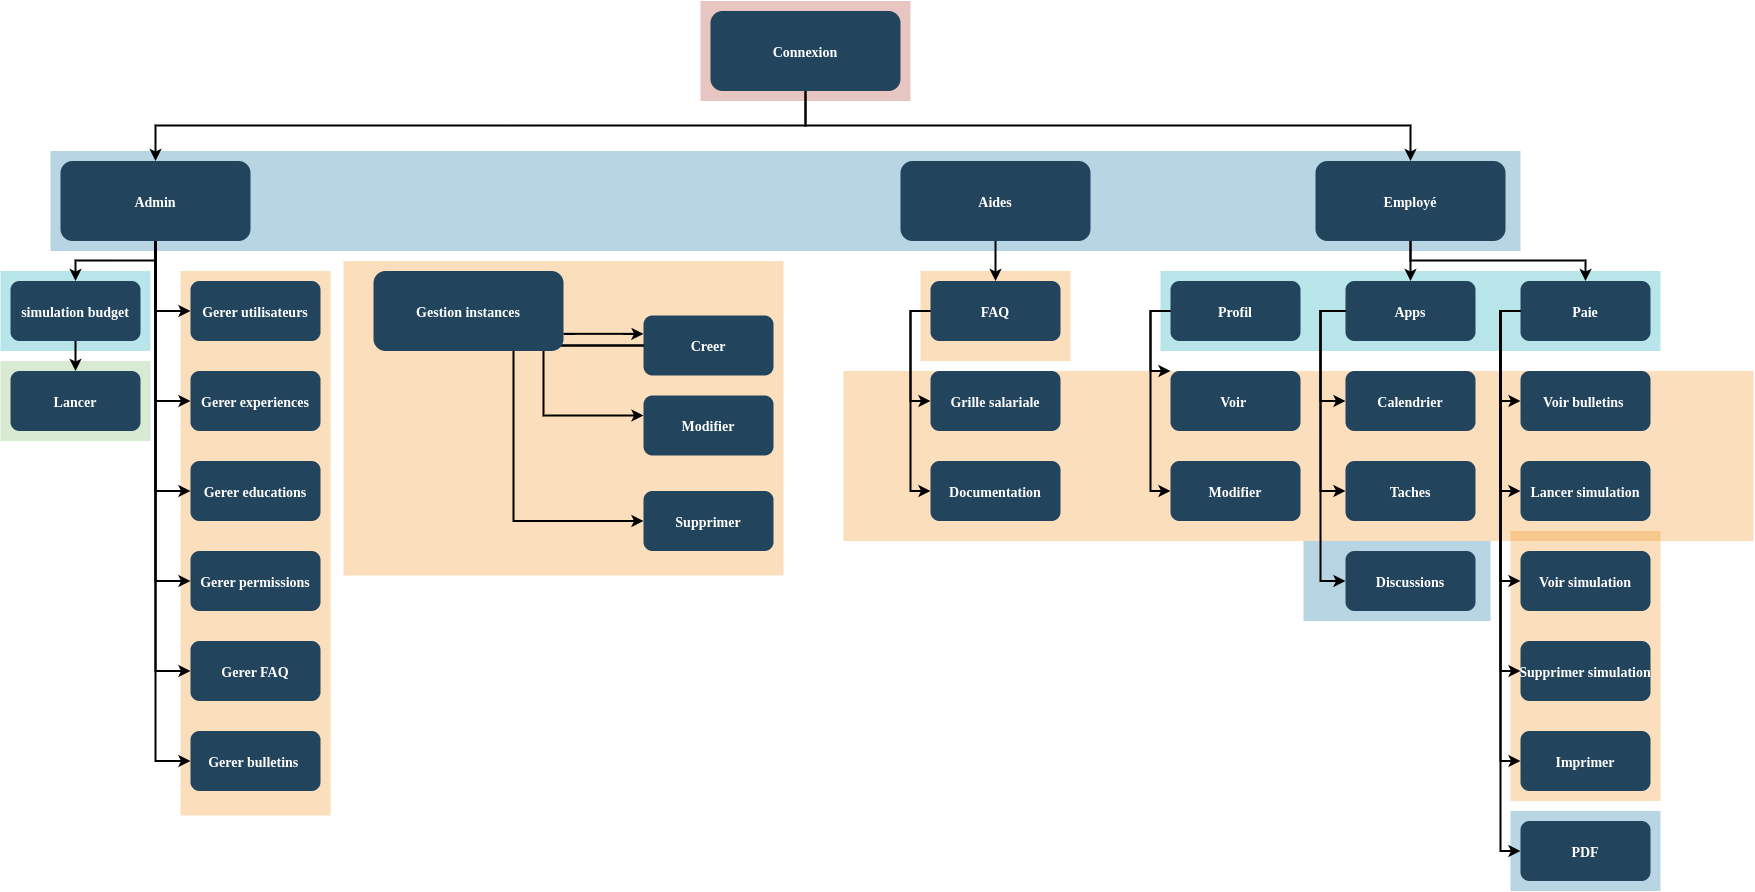

The diagram above was exported from draw.io. Its source (the exported page's mxGraphModel, read from the mxfile embedded in the PNG):
<mxGraphModel dx="1447" dy="645" grid="1" gridSize="10" guides="1" tooltips="1" connect="1" arrows="1" fold="1" page="1" pageScale="1.5" pageWidth="1169" pageHeight="827" background="none" math="0" shadow="0">
  <root>
    <mxCell id="0" />
    <mxCell id="1" parent="0" />
    <mxCell id="mp4r0t9FvCkdMMqL726D-130" value="" style="fillColor=#F2931E;strokeColor=none;opacity=30;" vertex="1" parent="1">
      <mxGeometry x="390" y="435.5" width="440" height="314.5" as="geometry" />
    </mxCell>
    <mxCell id="123" value="" style="fillColor=#AE4132;strokeColor=none;opacity=30;" parent="1" vertex="1">
      <mxGeometry x="747" y="175.50000000000003" width="210" height="99.99999999999994" as="geometry" />
    </mxCell>
    <mxCell id="122" value="" style="fillColor=#10739E;strokeColor=none;opacity=30;" parent="1" vertex="1">
      <mxGeometry x="97" y="325.5" width="1470" height="99.99999999999994" as="geometry" />
    </mxCell>
    <mxCell id="121" value="" style="fillColor=#F2931E;strokeColor=none;opacity=30;" parent="1" vertex="1">
      <mxGeometry x="1557" y="705.5" width="150" height="270" as="geometry" />
    </mxCell>
    <mxCell id="120" value="" style="fillColor=#F2931E;strokeColor=none;opacity=30;" parent="1" vertex="1">
      <mxGeometry x="967" y="445.5" width="150" height="90" as="geometry" />
    </mxCell>
    <mxCell id="118" value="" style="fillColor=#F2931E;strokeColor=none;opacity=30;" parent="1" vertex="1">
      <mxGeometry x="227" y="445.5" width="150" height="544.5" as="geometry" />
    </mxCell>
    <mxCell id="117" value="" style="fillColor=#F2931E;strokeColor=none;opacity=30;" parent="1" vertex="1">
      <mxGeometry x="890" y="545.5" width="910" height="170" as="geometry" />
    </mxCell>
    <mxCell id="116" value="" style="fillColor=#10739E;strokeColor=none;opacity=30;" parent="1" vertex="1">
      <mxGeometry x="1557" y="985.5000000000002" width="150" height="80" as="geometry" />
    </mxCell>
    <mxCell id="115" value="" style="fillColor=#10739E;strokeColor=none;opacity=30;" parent="1" vertex="1">
      <mxGeometry x="1350" y="715.5" width="187" height="80" as="geometry" />
    </mxCell>
    <mxCell id="111" value="" style="fillColor=#D9EAD3;strokeColor=none" parent="1" vertex="1">
      <mxGeometry x="47" y="535.5000000000001" width="150" height="80" as="geometry" />
    </mxCell>
    <mxCell id="110" value="" style="fillColor=#12AAB5;strokeColor=none;opacity=30;" parent="1" vertex="1">
      <mxGeometry x="1207" y="445.5000000000001" width="500" height="80" as="geometry" />
    </mxCell>
    <mxCell id="108" value="" style="fillColor=#12AAB5;strokeColor=none;opacity=30;" parent="1" vertex="1">
      <mxGeometry x="47.000000000000014" y="445.5" width="150" height="80" as="geometry" />
    </mxCell>
    <mxCell id="2" value="Connexion" style="rounded=1;fillColor=#23445D;gradientColor=none;strokeColor=none;fontColor=#FFFFFF;fontStyle=1;fontFamily=Tahoma;fontSize=14" parent="1" vertex="1">
      <mxGeometry x="757" y="185.5" width="190" height="80" as="geometry" />
    </mxCell>
    <mxCell id="4" value="Employé" style="rounded=1;fillColor=#23445D;gradientColor=none;strokeColor=none;fontColor=#FFFFFF;fontStyle=1;fontFamily=Tahoma;fontSize=14" parent="1" vertex="1">
      <mxGeometry x="1361.9999999999998" y="335.5" width="190" height="80" as="geometry" />
    </mxCell>
    <mxCell id="9" value="" style="edgeStyle=elbowEdgeStyle;elbow=vertical;strokeWidth=2;rounded=0" parent="1" source="2" target="4" edge="1">
      <mxGeometry x="337" y="215.5" width="100" height="100" as="geometry">
        <mxPoint x="337" y="315.5" as="sourcePoint" />
        <mxPoint x="437" y="215.5" as="targetPoint" />
      </mxGeometry>
    </mxCell>
    <mxCell id="10" value="Aides" style="rounded=1;fillColor=#23445D;gradientColor=none;strokeColor=none;fontColor=#FFFFFF;fontStyle=1;fontFamily=Tahoma;fontSize=14" parent="1" vertex="1">
      <mxGeometry x="947" y="335.5" width="190" height="80" as="geometry" />
    </mxCell>
    <mxCell id="13" value="Admin" style="rounded=1;fillColor=#23445D;gradientColor=none;strokeColor=none;fontColor=#FFFFFF;fontStyle=1;fontFamily=Tahoma;fontSize=14" parent="1" vertex="1">
      <mxGeometry x="107" y="335.5" width="190" height="80" as="geometry" />
    </mxCell>
    <mxCell id="14" value="simulation budget" style="rounded=1;fillColor=#23445D;gradientColor=none;strokeColor=none;fontColor=#FFFFFF;fontStyle=1;fontFamily=Tahoma;fontSize=14" parent="1" vertex="1">
      <mxGeometry x="57" y="455.5" width="130" height="60" as="geometry" />
    </mxCell>
    <mxCell id="15" value="Lancer" style="rounded=1;fillColor=#23445D;gradientColor=none;strokeColor=none;fontColor=#FFFFFF;fontStyle=1;fontFamily=Tahoma;fontSize=14" parent="1" vertex="1">
      <mxGeometry x="57" y="545.5" width="130" height="60" as="geometry" />
    </mxCell>
    <mxCell id="16" value="Gerer utilisateurs" style="rounded=1;fillColor=#23445D;gradientColor=none;strokeColor=none;fontColor=#FFFFFF;fontStyle=1;fontFamily=Tahoma;fontSize=14" parent="1" vertex="1">
      <mxGeometry x="237" y="455.5" width="130" height="60" as="geometry" />
    </mxCell>
    <mxCell id="17" value="Gerer experiences" style="rounded=1;fillColor=#23445D;gradientColor=none;strokeColor=none;fontColor=#FFFFFF;fontStyle=1;fontFamily=Tahoma;fontSize=14" parent="1" vertex="1">
      <mxGeometry x="237" y="545.5" width="130" height="60" as="geometry" />
    </mxCell>
    <mxCell id="18" value="Gerer educations" style="rounded=1;fillColor=#23445D;gradientColor=none;strokeColor=none;fontColor=#FFFFFF;fontStyle=1;fontFamily=Tahoma;fontSize=14" parent="1" vertex="1">
      <mxGeometry x="237" y="635.5" width="130" height="60" as="geometry" />
    </mxCell>
    <mxCell id="19" value="Gerer permissions" style="rounded=1;fillColor=#23445D;gradientColor=none;strokeColor=none;fontColor=#FFFFFF;fontStyle=1;fontFamily=Tahoma;fontSize=14" parent="1" vertex="1">
      <mxGeometry x="237" y="725.5" width="130" height="60" as="geometry" />
    </mxCell>
    <mxCell id="20" value="Gerer FAQ" style="rounded=1;fillColor=#23445D;gradientColor=none;strokeColor=none;fontColor=#FFFFFF;fontStyle=1;fontFamily=Tahoma;fontSize=14" parent="1" vertex="1">
      <mxGeometry x="237" y="815.5" width="130" height="60" as="geometry" />
    </mxCell>
    <mxCell id="23" value="Gerer bulletins " style="rounded=1;fillColor=#23445D;gradientColor=none;strokeColor=none;fontColor=#FFFFFF;fontStyle=1;fontFamily=Tahoma;fontSize=14" parent="1" vertex="1">
      <mxGeometry x="237" y="905.4999999999999" width="130" height="60" as="geometry" />
    </mxCell>
    <mxCell id="25" value="Creer" style="rounded=1;fillColor=#23445D;gradientColor=none;strokeColor=none;fontColor=#FFFFFF;fontStyle=1;fontFamily=Tahoma;fontSize=14" parent="1" vertex="1">
      <mxGeometry x="690" y="490" width="130" height="60" as="geometry" />
    </mxCell>
    <mxCell id="26" value="Modifier" style="rounded=1;fillColor=#23445D;gradientColor=none;strokeColor=none;fontColor=#FFFFFF;fontStyle=1;fontFamily=Tahoma;fontSize=14" parent="1" vertex="1">
      <mxGeometry x="690" y="570" width="130" height="60" as="geometry" />
    </mxCell>
    <mxCell id="27" value="Supprimer" style="rounded=1;fillColor=#23445D;gradientColor=none;strokeColor=none;fontColor=#FFFFFF;fontStyle=1;fontFamily=Tahoma;fontSize=14" parent="1" vertex="1">
      <mxGeometry x="690" y="665.5" width="130" height="60" as="geometry" />
    </mxCell>
    <mxCell id="41" value="FAQ" style="rounded=1;fillColor=#23445D;gradientColor=none;strokeColor=none;fontColor=#FFFFFF;fontStyle=1;fontFamily=Tahoma;fontSize=14" parent="1" vertex="1">
      <mxGeometry x="977" y="455.5" width="130" height="60" as="geometry" />
    </mxCell>
    <mxCell id="42" value="Grille salariale" style="rounded=1;fillColor=#23445D;gradientColor=none;strokeColor=none;fontColor=#FFFFFF;fontStyle=1;fontFamily=Tahoma;fontSize=14" parent="1" vertex="1">
      <mxGeometry x="977" y="545.5" width="130" height="60" as="geometry" />
    </mxCell>
    <mxCell id="43" value="Documentation" style="rounded=1;fillColor=#23445D;gradientColor=none;strokeColor=none;fontColor=#FFFFFF;fontStyle=1;fontFamily=Tahoma;fontSize=14" parent="1" vertex="1">
      <mxGeometry x="977" y="635.5" width="130" height="60" as="geometry" />
    </mxCell>
    <mxCell id="44" value="Profil" style="rounded=1;fillColor=#23445D;gradientColor=none;strokeColor=none;fontColor=#FFFFFF;fontStyle=1;fontFamily=Tahoma;fontSize=14" parent="1" vertex="1">
      <mxGeometry x="1217" y="455.50000000000006" width="130" height="60" as="geometry" />
    </mxCell>
    <mxCell id="45" value="Voir " style="rounded=1;fillColor=#23445D;gradientColor=none;strokeColor=none;fontColor=#FFFFFF;fontStyle=1;fontFamily=Tahoma;fontSize=14" parent="1" vertex="1">
      <mxGeometry x="1217" y="545.5" width="130" height="60" as="geometry" />
    </mxCell>
    <mxCell id="46" value="Modifier" style="rounded=1;fillColor=#23445D;gradientColor=none;strokeColor=none;fontColor=#FFFFFF;fontStyle=1;fontFamily=Tahoma;fontSize=14" parent="1" vertex="1">
      <mxGeometry x="1217" y="635.5" width="130" height="60" as="geometry" />
    </mxCell>
    <mxCell id="48" value="Apps" style="rounded=1;fillColor=#23445D;gradientColor=none;strokeColor=none;fontColor=#FFFFFF;fontStyle=1;fontFamily=Tahoma;fontSize=14" parent="1" vertex="1">
      <mxGeometry x="1392" y="455.50000000000006" width="130" height="60" as="geometry" />
    </mxCell>
    <mxCell id="49" value="Calendrier" style="rounded=1;fillColor=#23445D;gradientColor=none;strokeColor=none;fontColor=#FFFFFF;fontStyle=1;fontFamily=Tahoma;fontSize=14" parent="1" vertex="1">
      <mxGeometry x="1392" y="545.5" width="130" height="60" as="geometry" />
    </mxCell>
    <mxCell id="50" value="Taches" style="rounded=1;fillColor=#23445D;gradientColor=none;strokeColor=none;fontColor=#FFFFFF;fontStyle=1;fontFamily=Tahoma;fontSize=14" parent="1" vertex="1">
      <mxGeometry x="1392" y="635.5" width="130" height="60" as="geometry" />
    </mxCell>
    <mxCell id="51" value="Discussions" style="rounded=1;fillColor=#23445D;gradientColor=none;strokeColor=none;fontColor=#FFFFFF;fontStyle=1;fontFamily=Tahoma;fontSize=14" parent="1" vertex="1">
      <mxGeometry x="1392" y="725.5000000000001" width="130" height="60" as="geometry" />
    </mxCell>
    <mxCell id="52" value="Paie" style="rounded=1;fillColor=#23445D;gradientColor=none;strokeColor=none;fontColor=#FFFFFF;fontStyle=1;fontFamily=Tahoma;fontSize=14" parent="1" vertex="1">
      <mxGeometry x="1567" y="455.50000000000006" width="130" height="60" as="geometry" />
    </mxCell>
    <mxCell id="53" value="Voir bulletins " style="rounded=1;fillColor=#23445D;gradientColor=none;strokeColor=none;fontColor=#FFFFFF;fontStyle=1;fontFamily=Tahoma;fontSize=14" parent="1" vertex="1">
      <mxGeometry x="1567" y="545.5" width="130" height="60" as="geometry" />
    </mxCell>
    <mxCell id="54" value="Lancer simulation" style="rounded=1;fillColor=#23445D;gradientColor=none;strokeColor=none;fontColor=#FFFFFF;fontStyle=1;fontFamily=Tahoma;fontSize=14" parent="1" vertex="1">
      <mxGeometry x="1567" y="635.5" width="130" height="60" as="geometry" />
    </mxCell>
    <mxCell id="55" value="Voir simulation" style="rounded=1;fillColor=#23445D;gradientColor=none;strokeColor=none;fontColor=#FFFFFF;fontStyle=1;fontFamily=Tahoma;fontSize=14" parent="1" vertex="1">
      <mxGeometry x="1567" y="725.5000000000001" width="130" height="60" as="geometry" />
    </mxCell>
    <mxCell id="56" value="Supprimer simulation" style="rounded=1;fillColor=#23445D;gradientColor=none;strokeColor=none;fontColor=#FFFFFF;fontStyle=1;fontFamily=Tahoma;fontSize=14" parent="1" vertex="1">
      <mxGeometry x="1567" y="815.5000000000001" width="130" height="60" as="geometry" />
    </mxCell>
    <mxCell id="57" value="Imprimer" style="rounded=1;fillColor=#23445D;gradientColor=none;strokeColor=none;fontColor=#FFFFFF;fontStyle=1;fontFamily=Tahoma;fontSize=14" parent="1" vertex="1">
      <mxGeometry x="1567" y="905.5000000000001" width="130" height="60" as="geometry" />
    </mxCell>
    <mxCell id="58" value="PDF" style="rounded=1;fillColor=#23445D;gradientColor=none;strokeColor=none;fontColor=#FFFFFF;fontStyle=1;fontFamily=Tahoma;fontSize=14" parent="1" vertex="1">
      <mxGeometry x="1567" y="995.5000000000001" width="130" height="60" as="geometry" />
    </mxCell>
    <mxCell id="61" value="" style="edgeStyle=elbowEdgeStyle;elbow=vertical;strokeWidth=2;rounded=0" parent="1" source="2" target="13" edge="1">
      <mxGeometry x="-23" y="135.5" width="100" height="100" as="geometry">
        <mxPoint x="-23" y="235.5" as="sourcePoint" />
        <mxPoint x="77" y="135.5" as="targetPoint" />
      </mxGeometry>
    </mxCell>
    <mxCell id="62" value="" style="edgeStyle=elbowEdgeStyle;elbow=vertical;strokeWidth=2;rounded=0" parent="1" source="13" target="14" edge="1">
      <mxGeometry x="-23" y="135.5" width="100" height="100" as="geometry">
        <mxPoint x="-23" y="235.5" as="sourcePoint" />
        <mxPoint x="77" y="135.5" as="targetPoint" />
      </mxGeometry>
    </mxCell>
    <mxCell id="64" value="" style="edgeStyle=elbowEdgeStyle;elbow=horizontal;strokeWidth=2;rounded=0" parent="1" source="13" target="16" edge="1">
      <mxGeometry x="-23" y="135.5" width="100" height="100" as="geometry">
        <mxPoint x="-23" y="235.5" as="sourcePoint" />
        <mxPoint x="77" y="135.5" as="targetPoint" />
        <Array as="points">
          <mxPoint x="202" y="435.5" />
        </Array>
      </mxGeometry>
    </mxCell>
    <mxCell id="65" value="" style="edgeStyle=elbowEdgeStyle;elbow=horizontal;strokeWidth=2;rounded=0" parent="1" source="13" target="17" edge="1">
      <mxGeometry x="-23" y="135.5" width="100" height="100" as="geometry">
        <mxPoint x="-23" y="235.5" as="sourcePoint" />
        <mxPoint x="77" y="135.5" as="targetPoint" />
        <Array as="points">
          <mxPoint x="202" y="475.5" />
        </Array>
      </mxGeometry>
    </mxCell>
    <mxCell id="66" value="" style="edgeStyle=elbowEdgeStyle;elbow=horizontal;strokeWidth=2;rounded=0" parent="1" source="13" target="18" edge="1">
      <mxGeometry x="-23" y="135.5" width="100" height="100" as="geometry">
        <mxPoint x="-23" y="235.5" as="sourcePoint" />
        <mxPoint x="77" y="135.5" as="targetPoint" />
        <Array as="points">
          <mxPoint x="202" y="525.5" />
        </Array>
      </mxGeometry>
    </mxCell>
    <mxCell id="67" value="" style="edgeStyle=elbowEdgeStyle;elbow=horizontal;strokeWidth=2;rounded=0" parent="1" source="13" target="19" edge="1">
      <mxGeometry x="-23" y="135.5" width="100" height="100" as="geometry">
        <mxPoint x="-23" y="235.5" as="sourcePoint" />
        <mxPoint x="77" y="135.5" as="targetPoint" />
        <Array as="points">
          <mxPoint x="202" y="575.5" />
        </Array>
      </mxGeometry>
    </mxCell>
    <mxCell id="68" value="" style="edgeStyle=elbowEdgeStyle;elbow=horizontal;strokeWidth=2;rounded=0" parent="1" source="13" target="20" edge="1">
      <mxGeometry x="-23" y="135.5" width="100" height="100" as="geometry">
        <mxPoint x="-23" y="235.5" as="sourcePoint" />
        <mxPoint x="77" y="135.5" as="targetPoint" />
        <Array as="points">
          <mxPoint x="202" y="615.5" />
        </Array>
      </mxGeometry>
    </mxCell>
    <mxCell id="69" value="" style="edgeStyle=elbowEdgeStyle;elbow=horizontal;strokeWidth=2;rounded=0" parent="1" source="13" target="23" edge="1">
      <mxGeometry x="-23" y="135.5" width="100" height="100" as="geometry">
        <mxPoint x="-23" y="235.5" as="sourcePoint" />
        <mxPoint x="77" y="135.5" as="targetPoint" />
        <Array as="points">
          <mxPoint x="202" y="665.5" />
        </Array>
      </mxGeometry>
    </mxCell>
    <mxCell id="70" value="" style="edgeStyle=elbowEdgeStyle;elbow=horizontal;strokeWidth=2;rounded=0" parent="1" source="25" target="26" edge="1">
      <mxGeometry x="-23" y="135.5" width="100" height="100" as="geometry">
        <mxPoint x="-23" y="235.5" as="sourcePoint" />
        <mxPoint x="77" y="135.5" as="targetPoint" />
        <Array as="points">
          <mxPoint x="590" y="590" />
        </Array>
      </mxGeometry>
    </mxCell>
    <mxCell id="71" value="" style="edgeStyle=elbowEdgeStyle;elbow=horizontal;strokeWidth=2;rounded=0" parent="1" source="25" target="27" edge="1">
      <mxGeometry x="-23" y="135.5" width="100" height="100" as="geometry">
        <mxPoint x="-23" y="235.5" as="sourcePoint" />
        <mxPoint x="77" y="135.5" as="targetPoint" />
        <Array as="points">
          <mxPoint x="560" y="620" />
        </Array>
      </mxGeometry>
    </mxCell>
    <mxCell id="76" value="" style="edgeStyle=elbowEdgeStyle;elbow=horizontal;strokeWidth=2;rounded=0" parent="1" target="34" edge="1">
      <mxGeometry x="-23" y="135.5" width="100" height="100" as="geometry">
        <mxPoint x="767" y="485.5" as="sourcePoint" />
        <mxPoint x="77" y="135.5" as="targetPoint" />
        <Array as="points">
          <mxPoint x="747" y="535.5" />
        </Array>
      </mxGeometry>
    </mxCell>
    <mxCell id="77" value="" style="edgeStyle=elbowEdgeStyle;elbow=horizontal;strokeWidth=2;rounded=0" parent="1" target="35" edge="1">
      <mxGeometry x="-23" y="135.5" width="100" height="100" as="geometry">
        <mxPoint x="767" y="485.5" as="sourcePoint" />
        <mxPoint x="77" y="135.5" as="targetPoint" />
        <Array as="points">
          <mxPoint x="747" y="575.5" />
        </Array>
      </mxGeometry>
    </mxCell>
    <mxCell id="78" value="" style="edgeStyle=elbowEdgeStyle;elbow=horizontal;strokeWidth=2;rounded=0" parent="1" target="36" edge="1">
      <mxGeometry x="-23" y="135.5" width="100" height="100" as="geometry">
        <mxPoint x="767" y="485.5" as="sourcePoint" />
        <mxPoint x="77" y="135.5" as="targetPoint" />
        <Array as="points">
          <mxPoint x="747" y="625.5" />
        </Array>
      </mxGeometry>
    </mxCell>
    <mxCell id="79" value="" style="edgeStyle=elbowEdgeStyle;elbow=horizontal;strokeWidth=2;rounded=0" parent="1" target="37" edge="1">
      <mxGeometry x="-23" y="135.5" width="100" height="100" as="geometry">
        <mxPoint x="767" y="485.5" as="sourcePoint" />
        <mxPoint x="77" y="135.5" as="targetPoint" />
        <Array as="points">
          <mxPoint x="747" y="665.5" />
        </Array>
      </mxGeometry>
    </mxCell>
    <mxCell id="82" value="" style="edgeStyle=elbowEdgeStyle;elbow=horizontal;strokeWidth=2;rounded=0" parent="1" source="41" target="42" edge="1">
      <mxGeometry x="-23" y="135.5" width="100" height="100" as="geometry">
        <mxPoint x="-23" y="235.5" as="sourcePoint" />
        <mxPoint x="77" y="135.5" as="targetPoint" />
        <Array as="points">
          <mxPoint x="957" y="535.5" />
        </Array>
      </mxGeometry>
    </mxCell>
    <mxCell id="83" value="" style="edgeStyle=elbowEdgeStyle;elbow=horizontal;strokeWidth=2;rounded=0" parent="1" source="41" target="43" edge="1">
      <mxGeometry x="-23" y="135.5" width="100" height="100" as="geometry">
        <mxPoint x="-23" y="235.5" as="sourcePoint" />
        <mxPoint x="77" y="135.5" as="targetPoint" />
        <Array as="points">
          <mxPoint x="957" y="585.5" />
        </Array>
      </mxGeometry>
    </mxCell>
    <mxCell id="84" value="" style="edgeStyle=elbowEdgeStyle;elbow=horizontal;strokeWidth=2;rounded=0" parent="1" source="44" target="45" edge="1">
      <mxGeometry x="-23" y="135.5" width="100" height="100" as="geometry">
        <mxPoint x="-23" y="235.5" as="sourcePoint" />
        <mxPoint x="77" y="135.5" as="targetPoint" />
        <Array as="points">
          <mxPoint x="1197" y="545.5" />
        </Array>
      </mxGeometry>
    </mxCell>
    <mxCell id="85" value="" style="edgeStyle=elbowEdgeStyle;elbow=horizontal;strokeWidth=2;rounded=0" parent="1" source="44" target="46" edge="1">
      <mxGeometry x="-23" y="135.5" width="100" height="100" as="geometry">
        <mxPoint x="-23" y="235.5" as="sourcePoint" />
        <mxPoint x="77" y="135.5" as="targetPoint" />
        <Array as="points">
          <mxPoint x="1197" y="575.5" />
        </Array>
      </mxGeometry>
    </mxCell>
    <mxCell id="87" value="" style="edgeStyle=elbowEdgeStyle;elbow=horizontal;strokeWidth=2;rounded=0" parent="1" source="48" target="49" edge="1">
      <mxGeometry x="-23" y="135.5" width="100" height="100" as="geometry">
        <mxPoint x="-23" y="235.5" as="sourcePoint" />
        <mxPoint x="77" y="135.5" as="targetPoint" />
        <Array as="points">
          <mxPoint x="1367" y="535.5" />
        </Array>
      </mxGeometry>
    </mxCell>
    <mxCell id="88" value="" style="edgeStyle=elbowEdgeStyle;elbow=horizontal;strokeWidth=2;rounded=0" parent="1" source="48" target="50" edge="1">
      <mxGeometry x="-23" y="135.5" width="100" height="100" as="geometry">
        <mxPoint x="-23" y="235.5" as="sourcePoint" />
        <mxPoint x="77" y="135.5" as="targetPoint" />
        <Array as="points">
          <mxPoint x="1367" y="595.5" />
        </Array>
      </mxGeometry>
    </mxCell>
    <mxCell id="89" value="" style="edgeStyle=elbowEdgeStyle;elbow=horizontal;strokeWidth=2;rounded=0" parent="1" source="48" target="51" edge="1">
      <mxGeometry x="-23" y="135.5" width="100" height="100" as="geometry">
        <mxPoint x="-23" y="235.5" as="sourcePoint" />
        <mxPoint x="77" y="135.5" as="targetPoint" />
        <Array as="points">
          <mxPoint x="1367" y="625.5" />
        </Array>
      </mxGeometry>
    </mxCell>
    <mxCell id="90" value="" style="edgeStyle=elbowEdgeStyle;elbow=horizontal;strokeWidth=2;rounded=0" parent="1" source="52" target="53" edge="1">
      <mxGeometry x="-23" y="135.5" width="100" height="100" as="geometry">
        <mxPoint x="-23" y="235.5" as="sourcePoint" />
        <mxPoint x="77" y="135.5" as="targetPoint" />
        <Array as="points">
          <mxPoint x="1547" y="535.5" />
        </Array>
      </mxGeometry>
    </mxCell>
    <mxCell id="91" value="" style="edgeStyle=elbowEdgeStyle;elbow=horizontal;strokeWidth=2;rounded=0" parent="1" source="52" target="54" edge="1">
      <mxGeometry x="-23" y="135.5" width="100" height="100" as="geometry">
        <mxPoint x="-23" y="235.5" as="sourcePoint" />
        <mxPoint x="77" y="135.5" as="targetPoint" />
        <Array as="points">
          <mxPoint x="1547" y="575.5" />
        </Array>
      </mxGeometry>
    </mxCell>
    <mxCell id="92" value="" style="edgeStyle=elbowEdgeStyle;elbow=horizontal;strokeWidth=2;rounded=0" parent="1" source="52" target="55" edge="1">
      <mxGeometry x="-23" y="135.5" width="100" height="100" as="geometry">
        <mxPoint x="-23" y="235.5" as="sourcePoint" />
        <mxPoint x="77" y="135.5" as="targetPoint" />
        <Array as="points">
          <mxPoint x="1547" y="625.5" />
        </Array>
      </mxGeometry>
    </mxCell>
    <mxCell id="93" value="" style="edgeStyle=elbowEdgeStyle;elbow=horizontal;strokeWidth=2;rounded=0" parent="1" source="52" target="56" edge="1">
      <mxGeometry x="-23" y="135.5" width="100" height="100" as="geometry">
        <mxPoint x="-23" y="235.5" as="sourcePoint" />
        <mxPoint x="77" y="135.5" as="targetPoint" />
        <Array as="points">
          <mxPoint x="1547" y="675.5" />
        </Array>
      </mxGeometry>
    </mxCell>
    <mxCell id="94" value="" style="edgeStyle=elbowEdgeStyle;elbow=horizontal;strokeWidth=2;rounded=0" parent="1" source="52" target="57" edge="1">
      <mxGeometry x="-23" y="135.5" width="100" height="100" as="geometry">
        <mxPoint x="-23" y="235.5" as="sourcePoint" />
        <mxPoint x="77" y="135.5" as="targetPoint" />
        <Array as="points">
          <mxPoint x="1547" y="725.5" />
        </Array>
      </mxGeometry>
    </mxCell>
    <mxCell id="95" value="" style="edgeStyle=elbowEdgeStyle;elbow=horizontal;strokeWidth=2;rounded=0" parent="1" source="52" target="58" edge="1">
      <mxGeometry x="-23" y="135.5" width="100" height="100" as="geometry">
        <mxPoint x="-23" y="235.5" as="sourcePoint" />
        <mxPoint x="77" y="135.5" as="targetPoint" />
        <Array as="points">
          <mxPoint x="1547" y="765.5" />
        </Array>
      </mxGeometry>
    </mxCell>
    <mxCell id="100" value="" style="edgeStyle=elbowEdgeStyle;elbow=vertical;strokeWidth=2;rounded=0" parent="1" source="mp4r0t9FvCkdMMqL726D-124" target="25" edge="1">
      <mxGeometry x="-23" y="135.5" width="100" height="100" as="geometry">
        <mxPoint x="657" y="415.5" as="sourcePoint" />
        <mxPoint x="77" y="135.5" as="targetPoint" />
      </mxGeometry>
    </mxCell>
    <mxCell id="103" value="" style="edgeStyle=elbowEdgeStyle;elbow=vertical;strokeWidth=2;rounded=0" parent="1" source="10" target="41" edge="1">
      <mxGeometry x="-23" y="135.5" width="100" height="100" as="geometry">
        <mxPoint x="-23" y="235.5" as="sourcePoint" />
        <mxPoint x="77" y="135.5" as="targetPoint" />
      </mxGeometry>
    </mxCell>
    <mxCell id="104" value="" style="edgeStyle=elbowEdgeStyle;elbow=vertical;strokeWidth=2;rounded=0" parent="1" source="4" target="48" edge="1">
      <mxGeometry x="-23" y="135.5" width="100" height="100" as="geometry">
        <mxPoint x="-23" y="235.5" as="sourcePoint" />
        <mxPoint x="77" y="135.5" as="targetPoint" />
      </mxGeometry>
    </mxCell>
    <mxCell id="106" value="" style="edgeStyle=elbowEdgeStyle;elbow=vertical;strokeWidth=2;rounded=0" parent="1" source="4" target="52" edge="1">
      <mxGeometry x="-23" y="135.5" width="100" height="100" as="geometry">
        <mxPoint x="-23" y="235.5" as="sourcePoint" />
        <mxPoint x="77" y="135.5" as="targetPoint" />
      </mxGeometry>
    </mxCell>
    <mxCell id="107" value="" style="edgeStyle=elbowEdgeStyle;elbow=vertical;rounded=0;strokeWidth=2" parent="1" source="14" target="15" edge="1">
      <mxGeometry x="-23" y="135.5" width="100" height="100" as="geometry">
        <mxPoint x="-23" y="235.5" as="sourcePoint" />
        <mxPoint x="77" y="135.5" as="targetPoint" />
      </mxGeometry>
    </mxCell>
    <mxCell id="mp4r0t9FvCkdMMqL726D-124" value="Gestion instances" style="rounded=1;fillColor=#23445D;gradientColor=none;strokeColor=none;fontColor=#FFFFFF;fontStyle=1;fontFamily=Tahoma;fontSize=14" vertex="1" parent="1">
      <mxGeometry x="420" y="445.5" width="190" height="80" as="geometry" />
    </mxCell>
  </root>
</mxGraphModel>